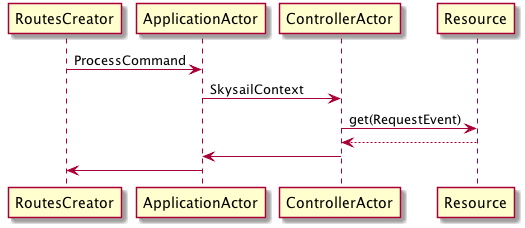

The diagram above was rendered by PlantUML. Its source (embedded in the PNG):
@startuml
RoutesCreator -> ApplicationActor: ProcessCommand
ApplicationActor -> ControllerActor: SkysailContext
ControllerActor -> Resource: get(RequestEvent)

Resource --> ControllerActor
ControllerActor -> ApplicationActor
ApplicationActor -> RoutesCreator
@enduml